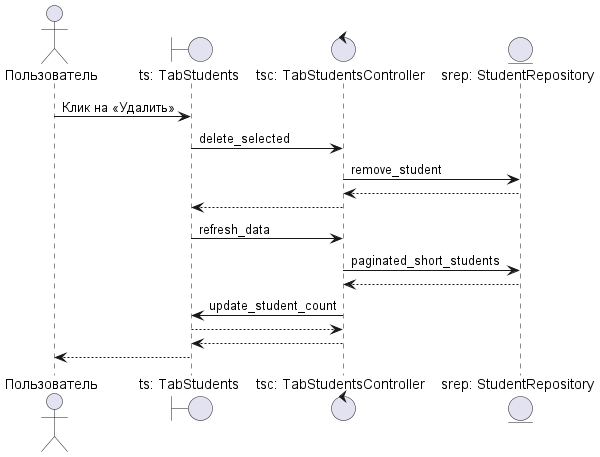

The diagram above was rendered by PlantUML. Its source (embedded in the PNG):
@startuml
'https://plantuml.com/sequence-diagram



actor       Пользователь                        as user
boundary    "ts: TabStudents"                   as ts
control     "tsс: TabStudentsController"        as tsc
entity      "srep: StudentRepository"           as srep

user -> ts : Клик на <<Удалить>>
ts -> tsc : delete_selected
tsc -> srep : remove_student
srep --> tsc
tsc --> ts
ts -> tsc : refresh_data
tsc -> srep : paginated_short_students
srep --> tsc
tsc -> ts : update_student_count
ts --> tsc
tsc --> ts
ts --> user

@enduml